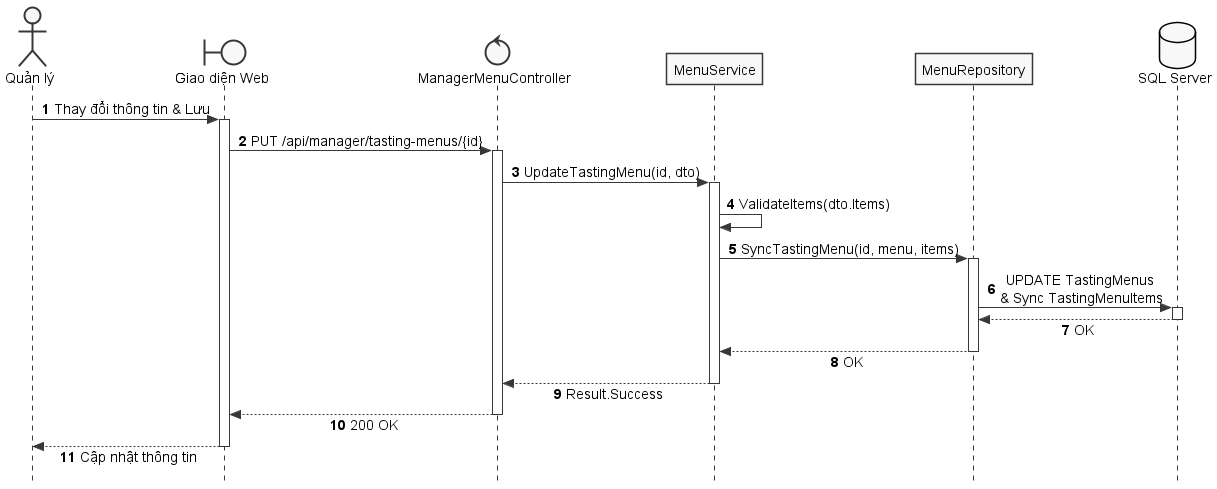

The diagram above was rendered by PlantUML. Its source (embedded in the PNG):
@startuml SD_UC_A1_6_Update_SetMenu
autonumber
skinparam style strictuml
skinparam monochrome true
skinparam shadowing false
skinparam sequenceMessageAlign center
skinparam responseMessageBelowArrow true
skinparam defaultFontName "Segoe UI", Arial, sans-serif
skinparam defaultFontSize 14

actor "Quản lý" as Manager
boundary "Giao diện Web" as UI
control "ManagerMenuController" as Controller
participant "MenuService" as Service
participant "MenuRepository" as Repo
database "SQL Server" as DB

Manager -> UI: Thay đổi thông tin & Lưu
activate UI

UI -> Controller: PUT /api/manager/tasting-menus/{id}
activate Controller

Controller -> Service: UpdateTastingMenu(id, dto)
activate Service

Service -> Service: ValidateItems(dto.Items)

Service -> Repo: SyncTastingMenu(id, menu, items)
activate Repo

Repo -> DB: UPDATE TastingMenus \n& Sync TastingMenuItems
activate DB
DB --> Repo: OK
deactivate DB

Repo --> Service: OK
deactivate Repo

Service --> Controller: Result.Success
deactivate Service

Controller --> UI: 200 OK
deactivate Controller

UI --> Manager: Cập nhật thông tin 
deactivate UI

@enduml